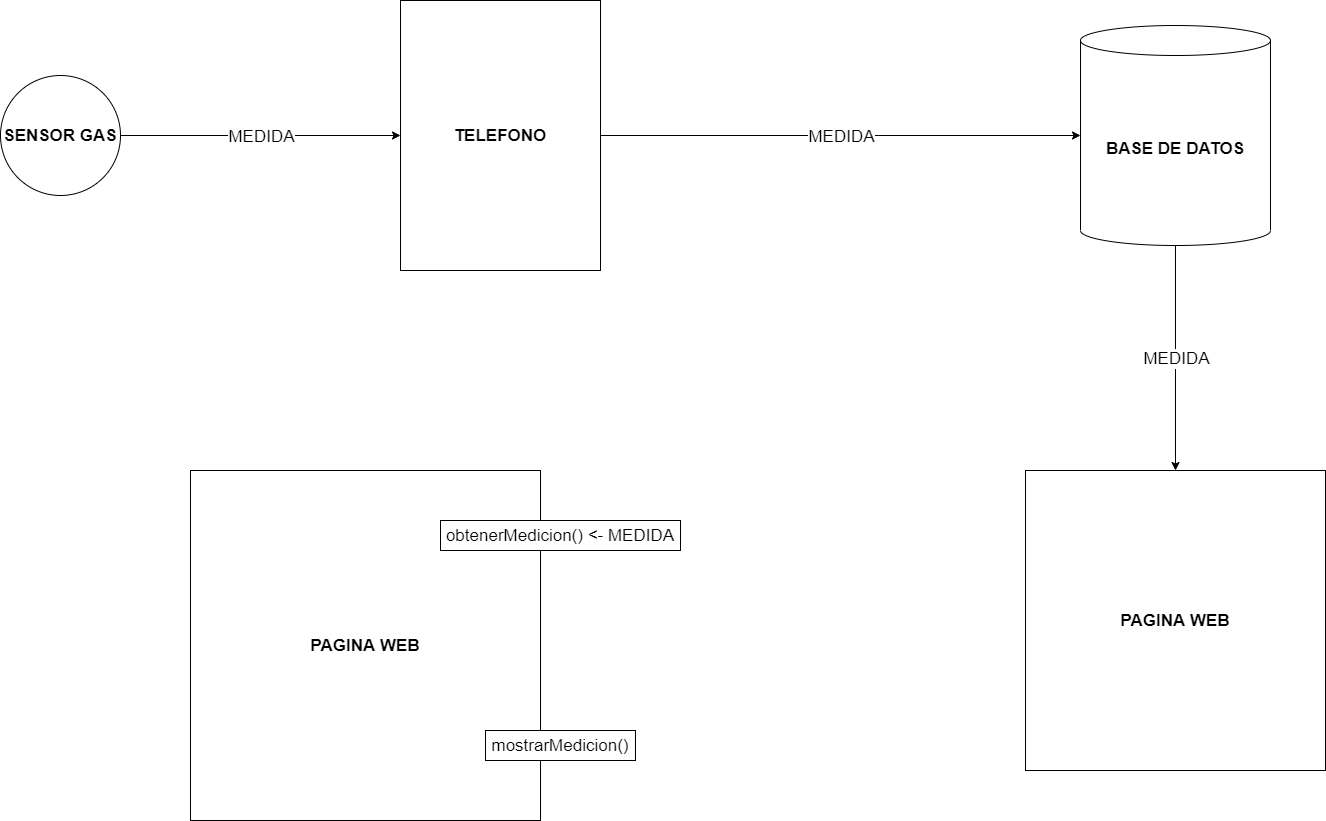

The diagram above was exported from draw.io. Its source (the exported page's mxGraphModel, read from the mxfile embedded in the PNG):
<mxGraphModel dx="2076" dy="978" grid="1" gridSize="10" guides="1" tooltips="1" connect="1" arrows="1" fold="1" page="1" pageScale="1" pageWidth="1654" pageHeight="2336" math="0" shadow="0">
  <root>
    <mxCell id="0" />
    <mxCell id="1" parent="0" />
    <mxCell id="pXeZDlh2_hmthafw1vS8-2" value="TELEFONO" style="rounded=0;whiteSpace=wrap;html=1;fontSize=17;fontStyle=1" vertex="1" parent="1">
      <mxGeometry x="460" y="180" width="200" height="270" as="geometry" />
    </mxCell>
    <mxCell id="pXeZDlh2_hmthafw1vS8-3" value="SENSOR GAS" style="ellipse;whiteSpace=wrap;html=1;aspect=fixed;fontSize=17;fontStyle=1" vertex="1" parent="1">
      <mxGeometry x="60" y="255" width="120" height="120" as="geometry" />
    </mxCell>
    <mxCell id="pXeZDlh2_hmthafw1vS8-4" value="" style="endArrow=classic;html=1;rounded=0;fontSize=17;edgeStyle=orthogonalEdgeStyle;exitX=1;exitY=0.5;exitDx=0;exitDy=0;entryX=0;entryY=0.5;entryDx=0;entryDy=0;" edge="1" parent="1" source="pXeZDlh2_hmthafw1vS8-3" target="pXeZDlh2_hmthafw1vS8-2">
      <mxGeometry relative="1" as="geometry">
        <mxPoint x="800" y="310" as="sourcePoint" />
        <mxPoint x="410" y="315" as="targetPoint" />
      </mxGeometry>
    </mxCell>
    <mxCell id="pXeZDlh2_hmthafw1vS8-5" value="MEDIDA" style="edgeLabel;resizable=0;html=1;align=center;verticalAlign=middle;fontSize=17;" connectable="0" vertex="1" parent="pXeZDlh2_hmthafw1vS8-4">
      <mxGeometry relative="1" as="geometry" />
    </mxCell>
    <mxCell id="pXeZDlh2_hmthafw1vS8-7" value="BASE DE DATOS" style="shape=cylinder3;whiteSpace=wrap;html=1;boundedLbl=1;backgroundOutline=1;size=15;fontSize=17;fontStyle=1" vertex="1" parent="1">
      <mxGeometry x="1140" y="205" width="190" height="220" as="geometry" />
    </mxCell>
    <mxCell id="pXeZDlh2_hmthafw1vS8-8" value="" style="endArrow=classic;html=1;rounded=0;fontSize=17;edgeStyle=orthogonalEdgeStyle;exitX=1;exitY=0.5;exitDx=0;exitDy=0;entryX=0;entryY=0.5;entryDx=0;entryDy=0;entryPerimeter=0;" edge="1" parent="1" source="pXeZDlh2_hmthafw1vS8-2" target="pXeZDlh2_hmthafw1vS8-7">
      <mxGeometry relative="1" as="geometry">
        <mxPoint x="830" y="310" as="sourcePoint" />
        <mxPoint x="930" y="310" as="targetPoint" />
      </mxGeometry>
    </mxCell>
    <mxCell id="pXeZDlh2_hmthafw1vS8-9" value="MEDIDA" style="edgeLabel;resizable=0;html=1;align=center;verticalAlign=middle;fontSize=17;" connectable="0" vertex="1" parent="pXeZDlh2_hmthafw1vS8-8">
      <mxGeometry relative="1" as="geometry" />
    </mxCell>
    <mxCell id="pXeZDlh2_hmthafw1vS8-10" value="PAGINA WEB" style="whiteSpace=wrap;html=1;aspect=fixed;fontSize=17;fontStyle=1" vertex="1" parent="1">
      <mxGeometry x="1085" y="650" width="300" height="300" as="geometry" />
    </mxCell>
    <mxCell id="pXeZDlh2_hmthafw1vS8-14" value="" style="endArrow=classic;html=1;rounded=0;fontSize=17;edgeStyle=orthogonalEdgeStyle;exitX=0.5;exitY=1;exitDx=0;exitDy=0;exitPerimeter=0;entryX=0.5;entryY=0;entryDx=0;entryDy=0;" edge="1" parent="1" source="pXeZDlh2_hmthafw1vS8-7" target="pXeZDlh2_hmthafw1vS8-10">
      <mxGeometry relative="1" as="geometry">
        <mxPoint x="830" y="570" as="sourcePoint" />
        <mxPoint x="930" y="570" as="targetPoint" />
      </mxGeometry>
    </mxCell>
    <mxCell id="pXeZDlh2_hmthafw1vS8-15" value="MEDIDA" style="edgeLabel;resizable=0;html=1;align=center;verticalAlign=middle;fontSize=17;" connectable="0" vertex="1" parent="pXeZDlh2_hmthafw1vS8-14">
      <mxGeometry relative="1" as="geometry" />
    </mxCell>
    <mxCell id="pXeZDlh2_hmthafw1vS8-16" value="PAGINA WEB" style="whiteSpace=wrap;html=1;aspect=fixed;fontSize=17;fontStyle=1" vertex="1" parent="1">
      <mxGeometry x="250" y="650" width="350" height="350" as="geometry" />
    </mxCell>
    <mxCell id="pXeZDlh2_hmthafw1vS8-17" value="obtenerMedicion() &amp;lt;- MEDIDA" style="rounded=0;whiteSpace=wrap;html=1;fontSize=17;autosize=1;" vertex="1" parent="1">
      <mxGeometry x="500" y="700" width="240" height="30" as="geometry" />
    </mxCell>
    <mxCell id="pXeZDlh2_hmthafw1vS8-18" value="mostrarMedicion()" style="rounded=0;whiteSpace=wrap;html=1;fontSize=17;autosize=1;" vertex="1" parent="1">
      <mxGeometry x="545" y="910" width="150" height="30" as="geometry" />
    </mxCell>
  </root>
</mxGraphModel>